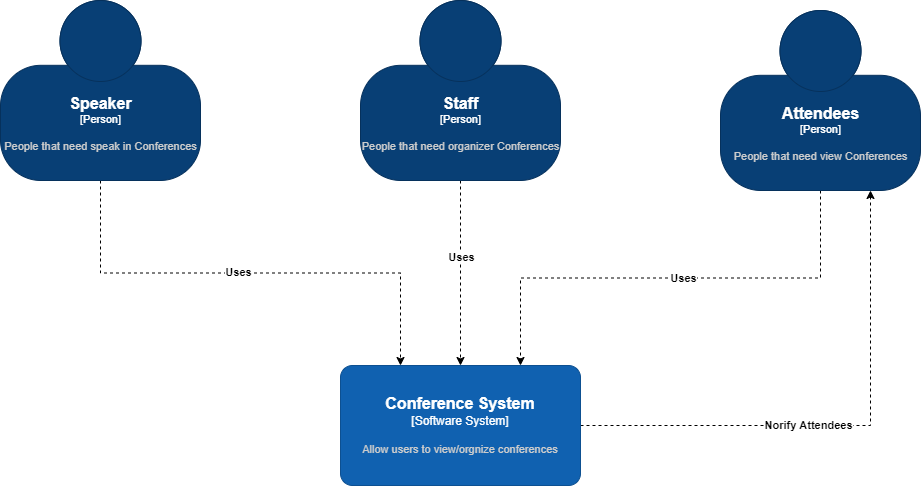

The diagram above was exported from draw.io. Its source (the exported page's mxGraphModel, read from the mxfile embedded in the PNG):
<mxGraphModel dx="1102" dy="865" grid="1" gridSize="10" guides="1" tooltips="1" connect="1" arrows="1" fold="1" page="1" pageScale="1" pageWidth="827" pageHeight="1169" math="0" shadow="0">
  <root>
    <mxCell id="znm8KyyV4-A9uPfl98YP-0" />
    <mxCell id="znm8KyyV4-A9uPfl98YP-1" parent="znm8KyyV4-A9uPfl98YP-0" />
    <mxCell id="6axEw0esQsERAtCTthF1-5" style="edgeStyle=orthogonalEdgeStyle;rounded=0;orthogonalLoop=1;jettySize=auto;html=1;exitX=0.5;exitY=1;exitDx=0;exitDy=0;exitPerimeter=0;entryX=0.25;entryY=0;entryDx=0;entryDy=0;entryPerimeter=0;dashed=1;" parent="znm8KyyV4-A9uPfl98YP-1" source="6axEw0esQsERAtCTthF1-0" target="6axEw0esQsERAtCTthF1-4" edge="1">
      <mxGeometry relative="1" as="geometry" />
    </mxCell>
    <mxCell id="6axEw0esQsERAtCTthF1-11" value="Uses" style="edgeLabel;html=1;align=center;verticalAlign=middle;resizable=0;points=[];fontStyle=1" parent="6axEw0esQsERAtCTthF1-5" vertex="1" connectable="0">
      <mxGeometry x="-0.0536" y="2" relative="1" as="geometry">
        <mxPoint y="1" as="offset" />
      </mxGeometry>
    </mxCell>
    <object placeholders="1" c4Name="Speaker" c4Type="Person" c4Description="People that need speak in Conferences" label="&lt;font style=&quot;font-size: 16px&quot;&gt;&lt;b&gt;%c4Name%&lt;/b&gt;&lt;/font&gt;&lt;div&gt;[%c4Type%]&lt;/div&gt;&lt;br&gt;&lt;div&gt;&lt;font style=&quot;font-size: 11px&quot;&gt;&lt;font color=&quot;#cccccc&quot;&gt;%c4Description%&lt;/font&gt;&lt;/div&gt;" id="6axEw0esQsERAtCTthF1-0">
      <mxCell style="html=1;fontSize=11;dashed=0;whitespace=wrap;fillColor=#083F75;strokeColor=#06315C;fontColor=#ffffff;shape=mxgraph.c4.person2;align=center;metaEdit=1;points=[[0.5,0,0],[1,0.5,0],[1,0.75,0],[0.75,1,0],[0.5,1,0],[0.25,1,0],[0,0.75,0],[0,0.5,0]];resizable=0;" parent="znm8KyyV4-A9uPfl98YP-1" vertex="1">
        <mxGeometry x="40" y="220" width="200" height="180" as="geometry" />
      </mxCell>
    </object>
    <mxCell id="6axEw0esQsERAtCTthF1-8" style="edgeStyle=orthogonalEdgeStyle;rounded=0;orthogonalLoop=1;jettySize=auto;html=1;exitX=0.5;exitY=1;exitDx=0;exitDy=0;exitPerimeter=0;dashed=1;" parent="znm8KyyV4-A9uPfl98YP-1" source="6axEw0esQsERAtCTthF1-1" target="6axEw0esQsERAtCTthF1-4" edge="1">
      <mxGeometry relative="1" as="geometry" />
    </mxCell>
    <mxCell id="6axEw0esQsERAtCTthF1-12" value="Uses" style="edgeLabel;html=1;align=center;verticalAlign=middle;resizable=0;points=[];fontStyle=1" parent="6axEw0esQsERAtCTthF1-8" vertex="1" connectable="0">
      <mxGeometry x="-0.1784" relative="1" as="geometry">
        <mxPoint as="offset" />
      </mxGeometry>
    </mxCell>
    <object placeholders="1" c4Name="Staff" c4Type="Person" c4Description="People that need organizer Conferences" label="&lt;font style=&quot;font-size: 16px&quot;&gt;&lt;b&gt;%c4Name%&lt;/b&gt;&lt;/font&gt;&lt;div&gt;[%c4Type%]&lt;/div&gt;&lt;br&gt;&lt;div&gt;&lt;font style=&quot;font-size: 11px&quot;&gt;&lt;font color=&quot;#cccccc&quot;&gt;%c4Description%&lt;/font&gt;&lt;/div&gt;" id="6axEw0esQsERAtCTthF1-1">
      <mxCell style="html=1;fontSize=11;dashed=0;whitespace=wrap;fillColor=#083F75;strokeColor=#06315C;fontColor=#ffffff;shape=mxgraph.c4.person2;align=center;metaEdit=1;points=[[0.5,0,0],[1,0.5,0],[1,0.75,0],[0.75,1,0],[0.5,1,0],[0.25,1,0],[0,0.75,0],[0,0.5,0]];resizable=0;" parent="znm8KyyV4-A9uPfl98YP-1" vertex="1">
        <mxGeometry x="400" y="220" width="200" height="180" as="geometry" />
      </mxCell>
    </object>
    <mxCell id="6axEw0esQsERAtCTthF1-9" style="edgeStyle=orthogonalEdgeStyle;rounded=0;orthogonalLoop=1;jettySize=auto;html=1;exitX=0.5;exitY=1;exitDx=0;exitDy=0;exitPerimeter=0;entryX=0.75;entryY=0;entryDx=0;entryDy=0;entryPerimeter=0;dashed=1;" parent="znm8KyyV4-A9uPfl98YP-1" source="6axEw0esQsERAtCTthF1-2" target="6axEw0esQsERAtCTthF1-4" edge="1">
      <mxGeometry relative="1" as="geometry" />
    </mxCell>
    <mxCell id="6axEw0esQsERAtCTthF1-13" value="Uses" style="edgeLabel;html=1;align=center;verticalAlign=middle;resizable=0;points=[];fontStyle=1" parent="6axEw0esQsERAtCTthF1-9" vertex="1" connectable="0">
      <mxGeometry x="-0.0505" relative="1" as="geometry">
        <mxPoint x="1" as="offset" />
      </mxGeometry>
    </mxCell>
    <object placeholders="1" c4Name="Attendees" c4Type="Person" c4Description="People that need view Conferences" label="&lt;font style=&quot;font-size: 16px&quot;&gt;&lt;b&gt;%c4Name%&lt;/b&gt;&lt;/font&gt;&lt;div&gt;[%c4Type%]&lt;/div&gt;&lt;br&gt;&lt;div&gt;&lt;font style=&quot;font-size: 11px&quot;&gt;&lt;font color=&quot;#cccccc&quot;&gt;%c4Description%&lt;/font&gt;&lt;/div&gt;" id="6axEw0esQsERAtCTthF1-2">
      <mxCell style="html=1;fontSize=11;dashed=0;whitespace=wrap;fillColor=#083F75;strokeColor=#06315C;fontColor=#ffffff;shape=mxgraph.c4.person2;align=center;metaEdit=1;points=[[0.5,0,0],[1,0.5,0],[1,0.75,0],[0.75,1,0],[0.5,1,0],[0.25,1,0],[0,0.75,0],[0,0.5,0]];resizable=0;" parent="znm8KyyV4-A9uPfl98YP-1" vertex="1">
        <mxGeometry x="760" y="230" width="200" height="180" as="geometry" />
      </mxCell>
    </object>
    <mxCell id="6axEw0esQsERAtCTthF1-10" style="edgeStyle=orthogonalEdgeStyle;rounded=0;orthogonalLoop=1;jettySize=auto;html=1;exitX=1;exitY=0.5;exitDx=0;exitDy=0;exitPerimeter=0;entryX=0.75;entryY=1;entryDx=0;entryDy=0;entryPerimeter=0;dashed=1;" parent="znm8KyyV4-A9uPfl98YP-1" source="6axEw0esQsERAtCTthF1-4" target="6axEw0esQsERAtCTthF1-2" edge="1">
      <mxGeometry relative="1" as="geometry" />
    </mxCell>
    <mxCell id="6axEw0esQsERAtCTthF1-14" value="Norify Attendees" style="edgeLabel;html=1;align=center;verticalAlign=middle;resizable=0;points=[];fontStyle=1" parent="6axEw0esQsERAtCTthF1-10" vertex="1" connectable="0">
      <mxGeometry x="-0.1352" y="1" relative="1" as="geometry">
        <mxPoint as="offset" />
      </mxGeometry>
    </mxCell>
    <object placeholders="1" c4Name="Conference System" c4Type="Software System" c4Description="Allow users to view/orgnize conferences" label="&lt;font style=&quot;font-size: 16px&quot;&gt;&lt;b&gt;%c4Name%&lt;/b&gt;&lt;/font&gt;&lt;div&gt;[%c4Type%]&lt;/div&gt;&lt;br&gt;&lt;div&gt;&lt;font style=&quot;font-size: 11px&quot;&gt;&lt;font color=&quot;#cccccc&quot;&gt;%c4Description%&lt;/font&gt;&lt;/div&gt;" id="6axEw0esQsERAtCTthF1-4">
      <mxCell style="rounded=1;whiteSpace=wrap;html=1;labelBackgroundColor=none;fillColor=#1061B0;fontColor=#ffffff;align=center;arcSize=10;strokeColor=#0D5091;metaEdit=1;resizable=0;points=[[0.25,0,0],[0.5,0,0],[0.75,0,0],[1,0.25,0],[1,0.5,0],[1,0.75,0],[0.75,1,0],[0.5,1,0],[0.25,1,0],[0,0.75,0],[0,0.5,0],[0,0.25,0]];" parent="znm8KyyV4-A9uPfl98YP-1" vertex="1">
        <mxGeometry x="380" y="585" width="240" height="120" as="geometry" />
      </mxCell>
    </object>
  </root>
</mxGraphModel>